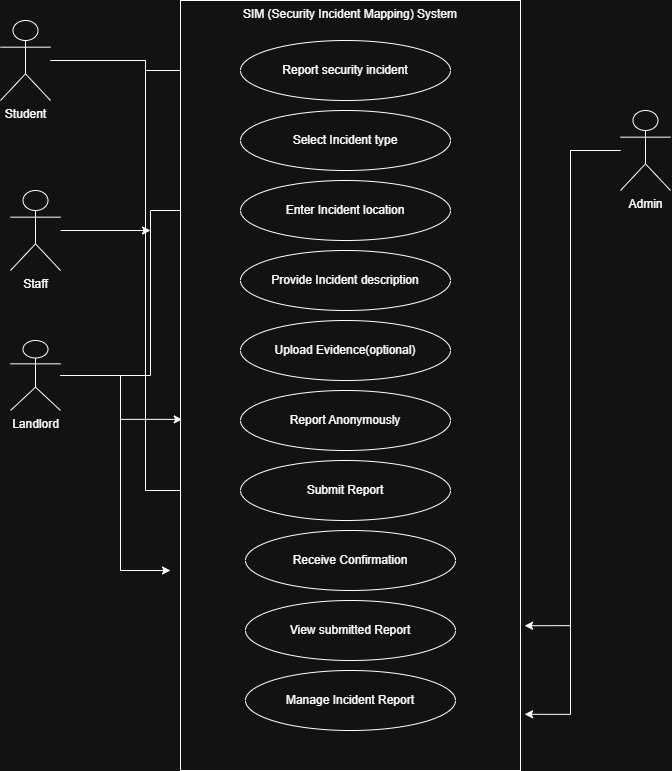

The diagram above was exported from draw.io. Its source (the exported page's mxGraphModel, read from the mxfile embedded in the PNG):
<mxGraphModel dx="1471" dy="803" grid="1" gridSize="10" guides="1" tooltips="1" connect="1" arrows="1" fold="1" page="1" pageScale="1" pageWidth="827" pageHeight="1169" math="0" shadow="0">
  <root>
    <mxCell id="0" />
    <mxCell id="1" parent="0" />
    <mxCell id="ENf9ha50lMAuc5J6DoXJ-27" edge="1" parent="1" source="ENf9ha50lMAuc5J6DoXJ-3" style="edgeStyle=orthogonalEdgeStyle;rounded=0;orthogonalLoop=1;jettySize=auto;html=1;" target="ENf9ha50lMAuc5J6DoXJ-9">
      <mxGeometry relative="1" as="geometry" />
    </mxCell>
    <mxCell id="ENf9ha50lMAuc5J6DoXJ-31" edge="1" parent="1" source="ENf9ha50lMAuc5J6DoXJ-3" style="edgeStyle=orthogonalEdgeStyle;rounded=0;orthogonalLoop=1;jettySize=auto;html=1;entryX=0;entryY=0.5;entryDx=0;entryDy=0;" target="ENf9ha50lMAuc5J6DoXJ-18">
      <mxGeometry relative="1" as="geometry" />
    </mxCell>
    <mxCell id="ENf9ha50lMAuc5J6DoXJ-3" parent="1" style="shape=umlActor;verticalLabelPosition=bottom;verticalAlign=top;html=1;outlineConnect=0;" value="Student&lt;div&gt;&lt;br&gt;&lt;/div&gt;" vertex="1">
      <mxGeometry height="80" width="50" x="90" y="60" as="geometry" />
    </mxCell>
    <mxCell id="ENf9ha50lMAuc5J6DoXJ-33" edge="1" parent="1" source="ENf9ha50lMAuc5J6DoXJ-4" style="edgeStyle=orthogonalEdgeStyle;rounded=0;orthogonalLoop=1;jettySize=auto;html=1;">
      <mxGeometry relative="1" as="geometry">
        <mxPoint x="240" y="270" as="targetPoint" />
      </mxGeometry>
    </mxCell>
    <mxCell id="ENf9ha50lMAuc5J6DoXJ-4" parent="1" style="shape=umlActor;verticalLabelPosition=bottom;verticalAlign=top;html=1;outlineConnect=0;" value="Staff" vertex="1">
      <mxGeometry height="80" width="50" x="100" y="230" as="geometry" />
    </mxCell>
    <mxCell id="ENf9ha50lMAuc5J6DoXJ-34" edge="1" parent="1" source="ENf9ha50lMAuc5J6DoXJ-5" style="edgeStyle=orthogonalEdgeStyle;rounded=0;orthogonalLoop=1;jettySize=auto;html=1;entryX=0;entryY=0.5;entryDx=0;entryDy=0;" target="ENf9ha50lMAuc5J6DoXJ-12">
      <mxGeometry relative="1" as="geometry" />
    </mxCell>
    <mxCell id="ENf9ha50lMAuc5J6DoXJ-35" edge="1" parent="1" source="ENf9ha50lMAuc5J6DoXJ-5" style="edgeStyle=orthogonalEdgeStyle;rounded=0;orthogonalLoop=1;jettySize=auto;html=1;entryX=0.005;entryY=0.544;entryDx=0;entryDy=0;entryPerimeter=0;" target="ENf9ha50lMAuc5J6DoXJ-7">
      <mxGeometry relative="1" as="geometry" />
    </mxCell>
    <mxCell id="ENf9ha50lMAuc5J6DoXJ-5" parent="1" style="shape=umlActor;verticalLabelPosition=bottom;verticalAlign=top;html=1;outlineConnect=0;" value="Landlord&lt;div&gt;&lt;br&gt;&lt;/div&gt;" vertex="1">
      <mxGeometry height="70" width="50" x="100" y="380" as="geometry" />
    </mxCell>
    <mxCell id="ENf9ha50lMAuc5J6DoXJ-7" parent="1" style="rounded=0;whiteSpace=wrap;html=1;verticalAlign=top;" value="SIM (Security Incident Mapping) System" vertex="1">
      <mxGeometry height="770" width="340" x="270" y="40" as="geometry" />
    </mxCell>
    <mxCell id="ENf9ha50lMAuc5J6DoXJ-9" parent="1" style="ellipse;whiteSpace=wrap;html=1;" value="Report security incident" vertex="1">
      <mxGeometry height="60" width="210" x="330" y="80" as="geometry" />
    </mxCell>
    <mxCell id="ENf9ha50lMAuc5J6DoXJ-11" parent="1" style="ellipse;whiteSpace=wrap;html=1;" value="Select Incident type" vertex="1">
      <mxGeometry height="60" width="210" x="330" y="150" as="geometry" />
    </mxCell>
    <mxCell id="ENf9ha50lMAuc5J6DoXJ-12" parent="1" style="ellipse;whiteSpace=wrap;html=1;" value="Enter Incident location" vertex="1">
      <mxGeometry height="60" width="210" x="330" y="220" as="geometry" />
    </mxCell>
    <mxCell id="ENf9ha50lMAuc5J6DoXJ-15" parent="1" style="ellipse;whiteSpace=wrap;html=1;" value="Provide Incident description" vertex="1">
      <mxGeometry height="60" width="210" x="330" y="290" as="geometry" />
    </mxCell>
    <mxCell id="ENf9ha50lMAuc5J6DoXJ-16" parent="1" style="ellipse;whiteSpace=wrap;html=1;" value="Upload Evidence(optional)" vertex="1">
      <mxGeometry height="60" width="210" x="330" y="360" as="geometry" />
    </mxCell>
    <mxCell id="ENf9ha50lMAuc5J6DoXJ-17" parent="1" style="ellipse;whiteSpace=wrap;html=1;" value="Report Anonymously" vertex="1">
      <mxGeometry height="60" width="210" x="330" y="430" as="geometry" />
    </mxCell>
    <mxCell id="ENf9ha50lMAuc5J6DoXJ-18" parent="1" style="ellipse;whiteSpace=wrap;html=1;" value="Submit Report" vertex="1">
      <mxGeometry height="60" width="210" x="330" y="500" as="geometry" />
    </mxCell>
    <mxCell id="ENf9ha50lMAuc5J6DoXJ-19" parent="1" style="ellipse;whiteSpace=wrap;html=1;" value="Receive Confirmation" vertex="1">
      <mxGeometry height="60" width="210" x="335" y="570" as="geometry" />
    </mxCell>
    <mxCell id="ENf9ha50lMAuc5J6DoXJ-20" parent="1" style="ellipse;whiteSpace=wrap;html=1;" value="View submitted Report" vertex="1">
      <mxGeometry height="60" width="210" x="335" y="640" as="geometry" />
    </mxCell>
    <mxCell id="ENf9ha50lMAuc5J6DoXJ-21" parent="1" style="ellipse;whiteSpace=wrap;html=1;" value="Manage Incident Report" vertex="1">
      <mxGeometry height="60" width="210" x="335" y="710" as="geometry" />
    </mxCell>
    <mxCell id="ENf9ha50lMAuc5J6DoXJ-37" edge="1" parent="1" source="ENf9ha50lMAuc5J6DoXJ-23" style="edgeStyle=orthogonalEdgeStyle;rounded=0;orthogonalLoop=1;jettySize=auto;html=1;entryX=1.012;entryY=0.812;entryDx=0;entryDy=0;entryPerimeter=0;" target="ENf9ha50lMAuc5J6DoXJ-7">
      <mxGeometry relative="1" as="geometry">
        <mxPoint x="620" y="670.800048828125" as="targetPoint" />
      </mxGeometry>
    </mxCell>
    <mxCell id="ENf9ha50lMAuc5J6DoXJ-23" parent="1" style="shape=umlActor;verticalLabelPosition=bottom;verticalAlign=top;html=1;outlineConnect=0;" value="Admin&lt;div&gt;&lt;br&gt;&lt;/div&gt;" vertex="1">
      <mxGeometry height="80" width="50" x="710" y="150" as="geometry" />
    </mxCell>
    <mxCell id="ENf9ha50lMAuc5J6DoXJ-36" edge="1" parent="1" source="ENf9ha50lMAuc5J6DoXJ-5" style="edgeStyle=orthogonalEdgeStyle;rounded=0;orthogonalLoop=1;jettySize=auto;html=1;">
      <mxGeometry relative="1" as="geometry">
        <Array as="points">
          <mxPoint x="210" y="415" />
          <mxPoint x="210" y="610" />
        </Array>
        <mxPoint x="260" y="610" as="targetPoint" />
      </mxGeometry>
    </mxCell>
    <mxCell id="ENf9ha50lMAuc5J6DoXJ-38" edge="1" parent="1" source="ENf9ha50lMAuc5J6DoXJ-23" style="edgeStyle=orthogonalEdgeStyle;rounded=0;orthogonalLoop=1;jettySize=auto;html=1;entryX=1.012;entryY=0.927;entryDx=0;entryDy=0;entryPerimeter=0;" target="ENf9ha50lMAuc5J6DoXJ-7">
      <mxGeometry relative="1" as="geometry" />
    </mxCell>
  </root>
</mxGraphModel>